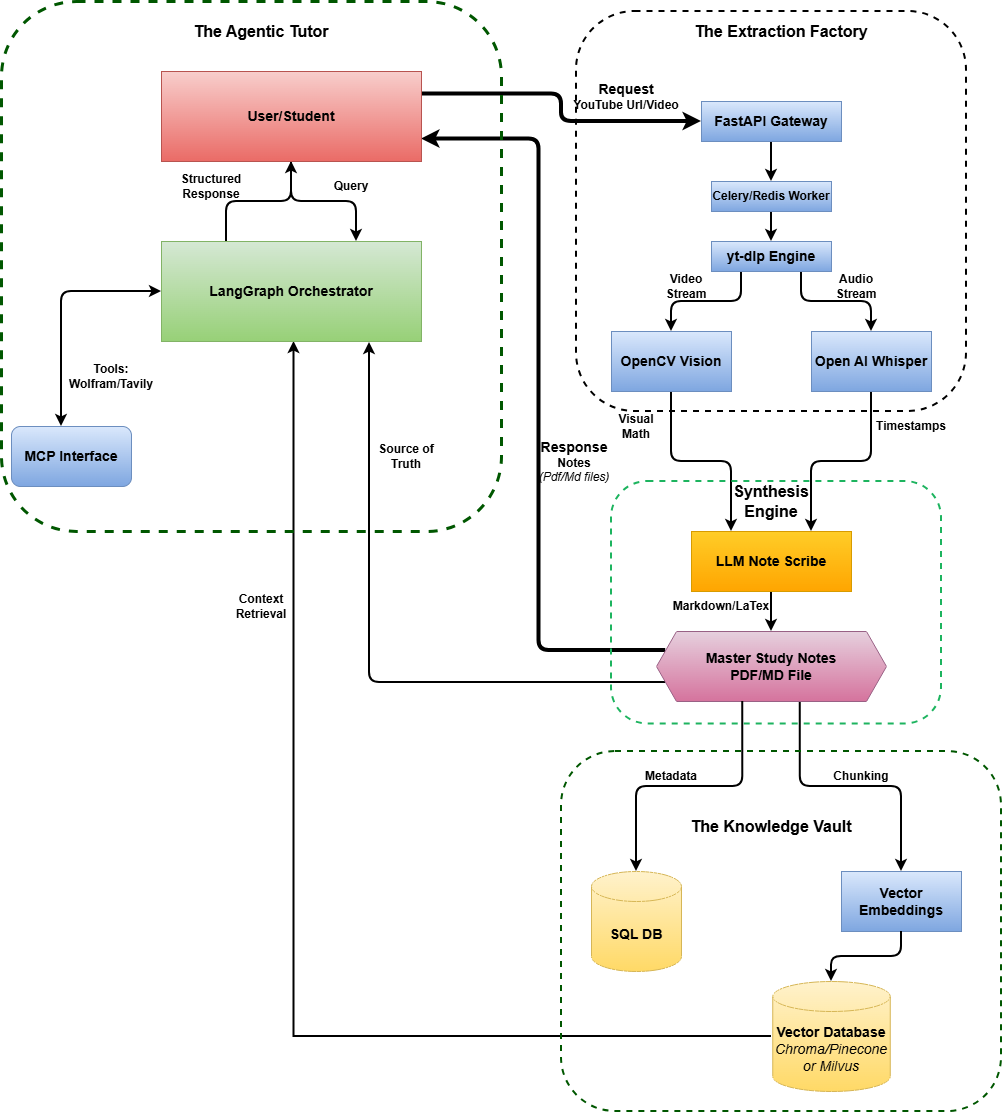

The diagram above was exported from draw.io. Its source (the exported page's mxGraphModel, read from the mxfile embedded in the PNG):
<mxGraphModel dx="2253" dy="1912" grid="1" gridSize="10" guides="1" tooltips="1" connect="1" arrows="1" fold="1" page="1" pageScale="1" pageWidth="827" pageHeight="1169" math="0" shadow="0">
  <root>
    <mxCell id="0" />
    <mxCell id="1" parent="0" />
    <mxCell id="tLqOhZM9yE0CJGfnhsqA-33" edge="1" parent="1" source="tLqOhZM9yE0CJGfnhsqA-8" style="edgeStyle=orthogonalEdgeStyle;orthogonalLoop=1;jettySize=auto;html=1;exitX=0.5;exitY=1;exitDx=0;exitDy=0;rounded=0;strokeWidth=2;" target="tLqOhZM9yE0CJGfnhsqA-9">
      <mxGeometry relative="1" as="geometry" />
    </mxCell>
    <mxCell id="tLqOhZM9yE0CJGfnhsqA-8" parent="1" style="rounded=0;whiteSpace=wrap;html=1;fillColor=#dae8fc;gradientColor=#7ea6e0;strokeColor=#6c8ebf;" value="&lt;font style=&quot;font-size: 14px;&quot;&gt;&lt;b&gt;FastAPI Gateway&lt;/b&gt;&lt;/font&gt;" vertex="1">
      <mxGeometry height="40" width="140" x="570" y="50" as="geometry" />
    </mxCell>
    <mxCell id="tLqOhZM9yE0CJGfnhsqA-34" edge="1" parent="1" source="tLqOhZM9yE0CJGfnhsqA-9" style="edgeStyle=orthogonalEdgeStyle;orthogonalLoop=1;jettySize=auto;html=1;exitX=0.5;exitY=1;exitDx=0;exitDy=0;entryX=0.5;entryY=0;entryDx=0;entryDy=0;rounded=0;strokeWidth=2;" target="tLqOhZM9yE0CJGfnhsqA-10">
      <mxGeometry relative="1" as="geometry" />
    </mxCell>
    <mxCell id="tLqOhZM9yE0CJGfnhsqA-9" parent="1" style="rounded=0;whiteSpace=wrap;html=1;fillColor=#dae8fc;gradientColor=#7ea6e0;strokeColor=#6c8ebf;" value="&lt;b&gt;Celery/Redis Worker&lt;/b&gt;" vertex="1">
      <mxGeometry height="30" width="120" x="580" y="130" as="geometry" />
    </mxCell>
    <mxCell id="tLqOhZM9yE0CJGfnhsqA-35" edge="1" parent="1" source="tLqOhZM9yE0CJGfnhsqA-10" style="edgeStyle=orthogonalEdgeStyle;orthogonalLoop=1;jettySize=auto;html=1;exitX=0.25;exitY=1;exitDx=0;exitDy=0;entryX=0.5;entryY=0;entryDx=0;entryDy=0;rounded=1;strokeWidth=2;curved=0;" target="tLqOhZM9yE0CJGfnhsqA-12">
      <mxGeometry relative="1" as="geometry" />
    </mxCell>
    <mxCell id="tLqOhZM9yE0CJGfnhsqA-36" edge="1" parent="1" source="tLqOhZM9yE0CJGfnhsqA-10" style="edgeStyle=orthogonalEdgeStyle;orthogonalLoop=1;jettySize=auto;html=1;exitX=0.75;exitY=1;exitDx=0;exitDy=0;entryX=0.5;entryY=0;entryDx=0;entryDy=0;rounded=1;strokeWidth=2;curved=0;" target="tLqOhZM9yE0CJGfnhsqA-13">
      <mxGeometry relative="1" as="geometry" />
    </mxCell>
    <mxCell id="tLqOhZM9yE0CJGfnhsqA-10" parent="1" style="rounded=0;whiteSpace=wrap;html=1;fillColor=#dae8fc;gradientColor=#7ea6e0;strokeColor=#6c8ebf;" value="&lt;font style=&quot;font-size: 14px;&quot;&gt;&lt;b&gt;yt-dlp Engine&lt;/b&gt;&lt;/font&gt;" vertex="1">
      <mxGeometry height="30" width="120" x="580" y="190" as="geometry" />
    </mxCell>
    <mxCell id="tLqOhZM9yE0CJGfnhsqA-37" edge="1" parent="1" source="tLqOhZM9yE0CJGfnhsqA-12" style="edgeStyle=orthogonalEdgeStyle;orthogonalLoop=1;jettySize=auto;html=1;exitX=0.5;exitY=1;exitDx=0;exitDy=0;entryX=0.25;entryY=0;entryDx=0;entryDy=0;rounded=1;curved=0;strokeWidth=2;" target="tLqOhZM9yE0CJGfnhsqA-16">
      <mxGeometry relative="1" as="geometry" />
    </mxCell>
    <mxCell id="tLqOhZM9yE0CJGfnhsqA-12" parent="1" style="rounded=0;whiteSpace=wrap;html=1;fillColor=#dae8fc;gradientColor=#7ea6e0;strokeColor=#6c8ebf;" value="&lt;font style=&quot;font-size: 14px;&quot;&gt;&lt;b&gt;OpenCV Vision&lt;/b&gt;&lt;/font&gt;" vertex="1">
      <mxGeometry height="60" width="120" x="480" y="280" as="geometry" />
    </mxCell>
    <mxCell id="tLqOhZM9yE0CJGfnhsqA-38" edge="1" parent="1" source="tLqOhZM9yE0CJGfnhsqA-13" style="edgeStyle=orthogonalEdgeStyle;orthogonalLoop=1;jettySize=auto;html=1;exitX=0.5;exitY=1;exitDx=0;exitDy=0;entryX=0.75;entryY=0;entryDx=0;entryDy=0;rounded=1;strokeWidth=2;curved=0;" target="tLqOhZM9yE0CJGfnhsqA-16">
      <mxGeometry relative="1" as="geometry" />
    </mxCell>
    <mxCell id="tLqOhZM9yE0CJGfnhsqA-13" parent="1" style="rounded=0;whiteSpace=wrap;html=1;fillColor=#dae8fc;gradientColor=#7ea6e0;strokeColor=#6c8ebf;" value="&lt;font style=&quot;font-size: 14px;&quot;&gt;&lt;b&gt;Open AI Whisper&lt;/b&gt;&lt;/font&gt;" vertex="1">
      <mxGeometry height="60" width="120" x="680" y="280" as="geometry" />
    </mxCell>
    <mxCell id="tLqOhZM9yE0CJGfnhsqA-39" edge="1" parent="1" source="tLqOhZM9yE0CJGfnhsqA-16" style="edgeStyle=orthogonalEdgeStyle;orthogonalLoop=1;jettySize=auto;html=1;exitX=0.5;exitY=1;exitDx=0;exitDy=0;rounded=0;strokeWidth=2;" target="tLqOhZM9yE0CJGfnhsqA-17">
      <mxGeometry relative="1" as="geometry" />
    </mxCell>
    <mxCell id="tLqOhZM9yE0CJGfnhsqA-16" parent="1" style="rounded=0;whiteSpace=wrap;html=1;fillColor=#ffcd28;gradientColor=#ffa500;strokeColor=#d79b00;" value="&lt;b&gt;&lt;font style=&quot;font-size: 14px;&quot;&gt;LLM Note Scribe&lt;/font&gt;&lt;/b&gt;" vertex="1">
      <mxGeometry height="60" width="160" x="560" y="480" as="geometry" />
    </mxCell>
    <mxCell id="tLqOhZM9yE0CJGfnhsqA-42" edge="1" parent="1" source="tLqOhZM9yE0CJGfnhsqA-17" style="edgeStyle=orthogonalEdgeStyle;orthogonalLoop=1;jettySize=auto;html=1;exitX=0.625;exitY=1;exitDx=0;exitDy=0;entryX=0.5;entryY=0;entryDx=0;entryDy=0;rounded=1;strokeWidth=2;curved=0;" target="tLqOhZM9yE0CJGfnhsqA-19">
      <mxGeometry relative="1" as="geometry" />
    </mxCell>
    <mxCell id="tLqOhZM9yE0CJGfnhsqA-46" edge="1" parent="1" source="tLqOhZM9yE0CJGfnhsqA-17" style="edgeStyle=orthogonalEdgeStyle;orthogonalLoop=1;jettySize=auto;html=1;exitX=0;exitY=0.75;exitDx=0;exitDy=0;entryX=0.8;entryY=1.01;entryDx=0;entryDy=0;rounded=1;entryPerimeter=0;strokeWidth=2;curved=0;strokeColor=light-dark(#000000,#FFB366);" target="tLqOhZM9yE0CJGfnhsqA-21">
      <mxGeometry relative="1" as="geometry">
        <mxPoint x="505" y="665" as="sourcePoint" />
        <mxPoint x="270" y="410" as="targetPoint" />
      </mxGeometry>
    </mxCell>
    <mxCell id="tLqOhZM9yE0CJGfnhsqA-80" edge="1" parent="1" source="tLqOhZM9yE0CJGfnhsqA-17" style="edgeStyle=orthogonalEdgeStyle;orthogonalLoop=1;jettySize=auto;html=1;exitX=0;exitY=0.25;exitDx=0;exitDy=0;entryX=1;entryY=0.75;entryDx=0;entryDy=0;strokeWidth=4;strokeColor=light-dark(#000000,#66CC00);" target="tLqOhZM9yE0CJGfnhsqA-56">
      <mxGeometry relative="1" as="geometry" />
    </mxCell>
    <mxCell id="tLqOhZM9yE0CJGfnhsqA-17" parent="1" style="shape=hexagon;perimeter=hexagonPerimeter2;whiteSpace=wrap;html=1;fixedSize=1;rounded=0;fillColor=#e6d0de;gradientColor=#d5739d;strokeColor=#996185;" value="&lt;b&gt;&lt;font style=&quot;font-size: 14px;&quot;&gt;Master Study Notes&lt;/font&gt;&lt;/b&gt;&lt;div&gt;&lt;b&gt;&lt;font style=&quot;font-size: 14px;&quot;&gt;PDF/MD File&lt;/font&gt;&lt;/b&gt;&lt;/div&gt;" vertex="1">
      <mxGeometry height="70" width="230" x="525" y="580" as="geometry" />
    </mxCell>
    <mxCell id="tLqOhZM9yE0CJGfnhsqA-18" parent="1" style="shape=cylinder3;whiteSpace=wrap;html=1;boundedLbl=1;backgroundOutline=1;size=15;rounded=0;fillColor=#fff2cc;gradientColor=#ffd966;strokeColor=#d6b656;" value="&lt;b&gt;&lt;font style=&quot;font-size: 14px;&quot;&gt;SQL DB&lt;/font&gt;&lt;/b&gt;" vertex="1">
      <mxGeometry height="100" width="90" x="460" y="820" as="geometry" />
    </mxCell>
    <mxCell id="tLqOhZM9yE0CJGfnhsqA-19" parent="1" style="rounded=0;whiteSpace=wrap;html=1;fillColor=#dae8fc;gradientColor=#7ea6e0;strokeColor=#6c8ebf;" value="&lt;b&gt;&lt;font style=&quot;font-size: 14px;&quot;&gt;Vector Embeddings&lt;/font&gt;&lt;/b&gt;" vertex="1">
      <mxGeometry height="60" width="120" x="710" y="820" as="geometry" />
    </mxCell>
    <mxCell id="tLqOhZM9yE0CJGfnhsqA-60" edge="1" parent="1" style="edgeStyle=orthogonalEdgeStyle;rounded=0;orthogonalLoop=1;jettySize=auto;html=1;entryX=0.75;entryY=1;entryDx=0;entryDy=0;strokeWidth=2;strokeColor=light-dark(#000000,#FFCC99);">
      <mxGeometry relative="1" as="geometry">
        <mxPoint x="640" y="985" as="sourcePoint" />
        <mxPoint x="162.5" y="290" as="targetPoint" />
      </mxGeometry>
    </mxCell>
    <mxCell id="tLqOhZM9yE0CJGfnhsqA-20" parent="1" style="shape=cylinder3;whiteSpace=wrap;html=1;boundedLbl=1;backgroundOutline=1;size=15;rounded=0;fillColor=#fff2cc;gradientColor=#ffd966;strokeColor=#d6b656;" value="&lt;b&gt;&lt;font style=&quot;font-size: 14px;&quot;&gt;Vector Database&lt;/font&gt;&lt;/b&gt;&lt;div&gt;&lt;i&gt;&lt;font style=&quot;font-size: 14px;&quot;&gt;Chroma/Pinecone or Milvus&lt;/font&gt;&lt;/i&gt;&lt;/div&gt;" vertex="1">
      <mxGeometry height="110" width="117.5" x="641.25" y="930" as="geometry" />
    </mxCell>
    <mxCell id="tLqOhZM9yE0CJGfnhsqA-82" edge="1" parent="1" source="tLqOhZM9yE0CJGfnhsqA-21" style="edgeStyle=orthogonalEdgeStyle;orthogonalLoop=1;jettySize=auto;html=1;exitX=0.25;exitY=0;exitDx=0;exitDy=0;entryX=0.5;entryY=1;entryDx=0;entryDy=0;strokeWidth=2;strokeColor=light-dark(#000000,#FFE599);" target="tLqOhZM9yE0CJGfnhsqA-56">
      <mxGeometry relative="1" as="geometry" />
    </mxCell>
    <mxCell id="tLqOhZM9yE0CJGfnhsqA-21" parent="1" style="rounded=0;whiteSpace=wrap;html=1;fillColor=#d5e8d4;gradientColor=#97d077;strokeColor=#82b366;" value="&lt;b&gt;&lt;font style=&quot;font-size: 14px;&quot;&gt;LangGraph Orchestrator&lt;/font&gt;&lt;/b&gt;" vertex="1">
      <mxGeometry height="100" width="260" x="30" y="190" as="geometry" />
    </mxCell>
    <mxCell id="tLqOhZM9yE0CJGfnhsqA-41" edge="1" parent="1" source="tLqOhZM9yE0CJGfnhsqA-17" style="edgeStyle=orthogonalEdgeStyle;orthogonalLoop=1;jettySize=auto;html=1;exitX=0.375;exitY=1;exitDx=0;exitDy=0;entryX=0.5;entryY=0;entryDx=0;entryDy=0;entryPerimeter=0;rounded=1;strokeWidth=2;curved=0;" target="tLqOhZM9yE0CJGfnhsqA-18">
      <mxGeometry relative="1" as="geometry" />
    </mxCell>
    <mxCell id="tLqOhZM9yE0CJGfnhsqA-68" edge="1" parent="1" source="tLqOhZM9yE0CJGfnhsqA-56" style="edgeStyle=orthogonalEdgeStyle;orthogonalLoop=1;jettySize=auto;html=1;exitX=0.5;exitY=1;exitDx=0;exitDy=0;entryX=0.75;entryY=0;entryDx=0;entryDy=0;strokeWidth=2;strokeColor=light-dark(#000000,#FFE599);" target="tLqOhZM9yE0CJGfnhsqA-21">
      <mxGeometry relative="1" as="geometry" />
    </mxCell>
    <mxCell id="tLqOhZM9yE0CJGfnhsqA-88" edge="1" parent="1" source="tLqOhZM9yE0CJGfnhsqA-56" style="edgeStyle=orthogonalEdgeStyle;orthogonalLoop=1;jettySize=auto;html=1;exitX=1;exitY=0.25;exitDx=0;exitDy=0;entryX=0;entryY=0.5;entryDx=0;entryDy=0;strokeWidth=4;strokeColor=light-dark(#000000,#00FF00);" target="tLqOhZM9yE0CJGfnhsqA-8">
      <mxGeometry relative="1" as="geometry" />
    </mxCell>
    <mxCell id="tLqOhZM9yE0CJGfnhsqA-56" parent="1" style="rounded=0;whiteSpace=wrap;html=1;fillColor=#f8cecc;gradientColor=#ea6b66;strokeColor=#b85450;" value="&lt;font style=&quot;font-size: 14px;&quot;&gt;&lt;b&gt;User/Student&lt;/b&gt;&lt;/font&gt;" vertex="1">
      <mxGeometry height="90" width="260" x="30" y="20" as="geometry" />
    </mxCell>
    <mxCell id="tLqOhZM9yE0CJGfnhsqA-69" parent="1" style="text;html=1;whiteSpace=wrap;strokeColor=none;fillColor=none;align=center;verticalAlign=middle;rounded=0;" value="&lt;b&gt;Query&lt;/b&gt;" vertex="1">
      <mxGeometry height="30" width="60" x="190" y="120" as="geometry" />
    </mxCell>
    <mxCell id="tLqOhZM9yE0CJGfnhsqA-70" parent="1" style="text;html=1;whiteSpace=wrap;strokeColor=none;fillColor=none;align=center;verticalAlign=middle;rounded=0;" value="&lt;b&gt;Structured Response&lt;/b&gt;" vertex="1">
      <mxGeometry height="30" width="60" x="50" y="120" as="geometry" />
    </mxCell>
    <mxCell id="tLqOhZM9yE0CJGfnhsqA-72" parent="1" style="rounded=1;whiteSpace=wrap;html=1;fillColor=#dae8fc;gradientColor=#7ea6e0;strokeColor=#6c8ebf;" value="&lt;font style=&quot;font-size: 14px;&quot;&gt;&lt;b&gt;MCP Interface&lt;/b&gt;&lt;/font&gt;" vertex="1">
      <mxGeometry height="60" width="120" x="-120" y="375" as="geometry" />
    </mxCell>
    <mxCell id="tLqOhZM9yE0CJGfnhsqA-75" parent="1" style="text;html=1;whiteSpace=wrap;strokeColor=none;fillColor=none;align=center;verticalAlign=middle;rounded=0;" value="&lt;b&gt;Tools: Wolfram/Tavily&lt;/b&gt;" vertex="1">
      <mxGeometry height="30" width="100" x="-70" y="310" as="geometry" />
    </mxCell>
    <mxCell id="tLqOhZM9yE0CJGfnhsqA-76" parent="1" style="text;html=1;whiteSpace=wrap;strokeColor=none;fillColor=none;align=center;verticalAlign=middle;rounded=0;" value="&lt;b&gt;Source of Truth&lt;/b&gt;" vertex="1">
      <mxGeometry height="30" width="90" x="230" y="390" as="geometry" />
    </mxCell>
    <mxCell id="tLqOhZM9yE0CJGfnhsqA-77" parent="1" style="text;html=1;whiteSpace=wrap;strokeColor=none;fillColor=none;align=center;verticalAlign=middle;rounded=0;" value="&lt;b&gt;Context Retrieval&lt;/b&gt;" vertex="1">
      <mxGeometry height="30" width="80" x="90" y="540" as="geometry" />
    </mxCell>
    <mxCell id="tLqOhZM9yE0CJGfnhsqA-79" edge="1" parent="1" source="tLqOhZM9yE0CJGfnhsqA-19" style="edgeStyle=orthogonalEdgeStyle;orthogonalLoop=1;jettySize=auto;html=1;exitX=0.5;exitY=1;exitDx=0;exitDy=0;entryX=0.5;entryY=0;entryDx=0;entryDy=0;entryPerimeter=0;strokeWidth=2;" target="tLqOhZM9yE0CJGfnhsqA-20">
      <mxGeometry relative="1" as="geometry" />
    </mxCell>
    <mxCell id="tLqOhZM9yE0CJGfnhsqA-84" edge="1" parent="1" style="endArrow=classic;startArrow=classic;html=1;entryX=0;entryY=0.5;entryDx=0;entryDy=0;strokeWidth=2;strokeColor=light-dark(#000000,#CCE5FF);" target="tLqOhZM9yE0CJGfnhsqA-21" value="">
      <mxGeometry height="50" relative="1" width="50" as="geometry">
        <Array as="points">
          <mxPoint x="-70" y="240" />
        </Array>
        <mxPoint x="-70" y="375" as="sourcePoint" />
        <mxPoint x="-20" y="325" as="targetPoint" />
      </mxGeometry>
    </mxCell>
    <mxCell id="tLqOhZM9yE0CJGfnhsqA-85" parent="1" style="text;html=1;whiteSpace=wrap;strokeColor=none;fillColor=none;align=center;verticalAlign=middle;rounded=0;" value="&lt;b&gt;Chunking&lt;/b&gt;" vertex="1">
      <mxGeometry height="30" width="60" x="700" y="710" as="geometry" />
    </mxCell>
    <mxCell id="tLqOhZM9yE0CJGfnhsqA-86" parent="1" style="text;html=1;whiteSpace=wrap;strokeColor=none;fillColor=none;align=center;verticalAlign=middle;rounded=0;" value="&lt;b&gt;Metadata&lt;/b&gt;" vertex="1">
      <mxGeometry height="30" width="60" x="510" y="710" as="geometry" />
    </mxCell>
    <mxCell id="tLqOhZM9yE0CJGfnhsqA-87" parent="1" style="text;html=1;whiteSpace=wrap;strokeColor=none;fillColor=none;align=center;verticalAlign=middle;rounded=0;" value="&lt;b&gt;Markdown/LaTex&lt;/b&gt;" vertex="1">
      <mxGeometry height="30" width="60" x="560" y="540" as="geometry" />
    </mxCell>
    <mxCell id="tLqOhZM9yE0CJGfnhsqA-89" parent="1" style="text;html=1;whiteSpace=wrap;strokeColor=none;fillColor=none;align=center;verticalAlign=middle;rounded=0;" value="&lt;b&gt;&lt;font style=&quot;font-size: 14px;&quot;&gt;Request&lt;/font&gt;&lt;/b&gt;&lt;div&gt;&lt;b&gt;YouTube Url/Video&lt;/b&gt;&lt;/div&gt;" vertex="1">
      <mxGeometry height="30" width="110" x="440" y="30" as="geometry" />
    </mxCell>
    <mxCell id="tLqOhZM9yE0CJGfnhsqA-90" parent="1" style="text;html=1;whiteSpace=wrap;strokeColor=none;fillColor=none;align=center;verticalAlign=middle;rounded=0;" value="&lt;font style=&quot;font-size: 14px;&quot;&gt;&lt;b&gt;Response&lt;/b&gt;&lt;/font&gt;&lt;div&gt;&lt;b&gt;Notes&lt;/b&gt;&lt;/div&gt;&lt;div&gt;&lt;i&gt;(Pdf/Md files)&lt;/i&gt;&lt;/div&gt;" vertex="1">
      <mxGeometry height="60" width="86" x="400" y="380" as="geometry" />
    </mxCell>
    <mxCell id="tLqOhZM9yE0CJGfnhsqA-91" parent="1" style="text;html=1;whiteSpace=wrap;strokeColor=none;fillColor=none;align=center;verticalAlign=middle;rounded=0;" value="&lt;b&gt;Video Stream&lt;/b&gt;" vertex="1">
      <mxGeometry height="30" width="60" x="525" y="220" as="geometry" />
    </mxCell>
    <mxCell id="tLqOhZM9yE0CJGfnhsqA-92" parent="1" style="text;html=1;whiteSpace=wrap;strokeColor=none;fillColor=none;align=center;verticalAlign=middle;rounded=0;" value="&lt;b&gt;Audio&lt;/b&gt;&lt;div&gt;&lt;b&gt;Stream&lt;/b&gt;&lt;/div&gt;" vertex="1">
      <mxGeometry height="30" width="60" x="695" y="220" as="geometry" />
    </mxCell>
    <mxCell id="tLqOhZM9yE0CJGfnhsqA-93" parent="1" style="text;html=1;whiteSpace=wrap;strokeColor=none;fillColor=none;align=center;verticalAlign=middle;rounded=0;" value="&lt;b&gt;Visual Math&lt;/b&gt;" vertex="1">
      <mxGeometry height="30" width="60" x="475" y="360" as="geometry" />
    </mxCell>
    <mxCell id="tLqOhZM9yE0CJGfnhsqA-94" parent="1" style="text;html=1;whiteSpace=wrap;strokeColor=none;fillColor=none;align=center;verticalAlign=middle;rounded=0;" value="&lt;b&gt;Timestamps&lt;/b&gt;" vertex="1">
      <mxGeometry height="30" width="60" x="750" y="360" as="geometry" />
    </mxCell>
    <mxCell id="tLqOhZM9yE0CJGfnhsqA-96" parent="1" style="text;html=1;whiteSpace=wrap;strokeColor=none;fillColor=none;align=center;verticalAlign=middle;rounded=0;" value="&lt;font style=&quot;font-size: 16px;&quot;&gt;&lt;b&gt;&lt;font style=&quot;&quot;&gt;The Agentic Tuto&lt;/font&gt;r&lt;/b&gt;&lt;/font&gt;" vertex="1">
      <mxGeometry height="30" width="210" x="25" y="-35" as="geometry" />
    </mxCell>
    <mxCell id="tLqOhZM9yE0CJGfnhsqA-98" parent="1" style="text;html=1;whiteSpace=wrap;strokeColor=none;fillColor=none;align=center;verticalAlign=middle;rounded=0;" value="&lt;font style=&quot;font-size: 16px;&quot;&gt;&lt;b&gt;The Extraction Factory&lt;/b&gt;&lt;/font&gt;" vertex="1">
      <mxGeometry height="40" width="180" x="560" y="-40" as="geometry" />
    </mxCell>
    <mxCell id="tLqOhZM9yE0CJGfnhsqA-99" parent="1" style="rounded=1;whiteSpace=wrap;html=1;fillColor=none;dashed=1;strokeWidth=3;fontColor=#ffffff;strokeColor=light-dark(#005700,#007FFF);" value="" vertex="1">
      <mxGeometry height="530" width="500" x="-130" y="-50" as="geometry" />
    </mxCell>
    <mxCell id="tLqOhZM9yE0CJGfnhsqA-100" parent="1" style="rounded=1;whiteSpace=wrap;html=1;gradientColor=default;fillColor=none;dashed=1;strokeWidth=2;strokeColor=light-dark(#000000,#007FFF);" value="" vertex="1">
      <mxGeometry height="400" width="390" x="445" y="-40" as="geometry" />
    </mxCell>
    <mxCell id="tLqOhZM9yE0CJGfnhsqA-101" parent="1" style="rounded=1;whiteSpace=wrap;html=1;dashed=1;strokeWidth=2;fillColor=none;strokeColor=light-dark(#1DB45F,#007FFF);" value="" vertex="1">
      <mxGeometry height="242.5" width="330" x="480" y="430" as="geometry" />
    </mxCell>
    <mxCell id="tLqOhZM9yE0CJGfnhsqA-102" parent="1" style="text;html=1;whiteSpace=wrap;strokeColor=none;fillColor=none;align=center;verticalAlign=middle;rounded=0;" value="&lt;b&gt;&lt;font style=&quot;font-size: 16px;&quot;&gt;Synthesis Engine&lt;/font&gt;&lt;/b&gt;" vertex="1">
      <mxGeometry height="30" width="60" x="610" y="435" as="geometry" />
    </mxCell>
    <mxCell id="tLqOhZM9yE0CJGfnhsqA-103" parent="1" style="rounded=1;whiteSpace=wrap;html=1;dashed=1;strokeWidth=2;fillStyle=hatch;fillColor=none;glass=1;perimeterSpacing=0;fontColor=#ffffff;strokeColor=light-dark(#005700,#007FFF);" value="" vertex="1">
      <mxGeometry height="360" width="440" x="430" y="700" as="geometry" />
    </mxCell>
    <mxCell id="tLqOhZM9yE0CJGfnhsqA-104" parent="1" style="text;html=1;whiteSpace=wrap;strokeColor=none;fillColor=none;align=center;verticalAlign=middle;rounded=0;" value="&lt;b&gt;&lt;font style=&quot;font-size: 16px;&quot;&gt;The Knowledge Vault&lt;/font&gt;&lt;/b&gt;" vertex="1">
      <mxGeometry height="30" width="180" x="550" y="760" as="geometry" />
    </mxCell>
  </root>
</mxGraphModel>